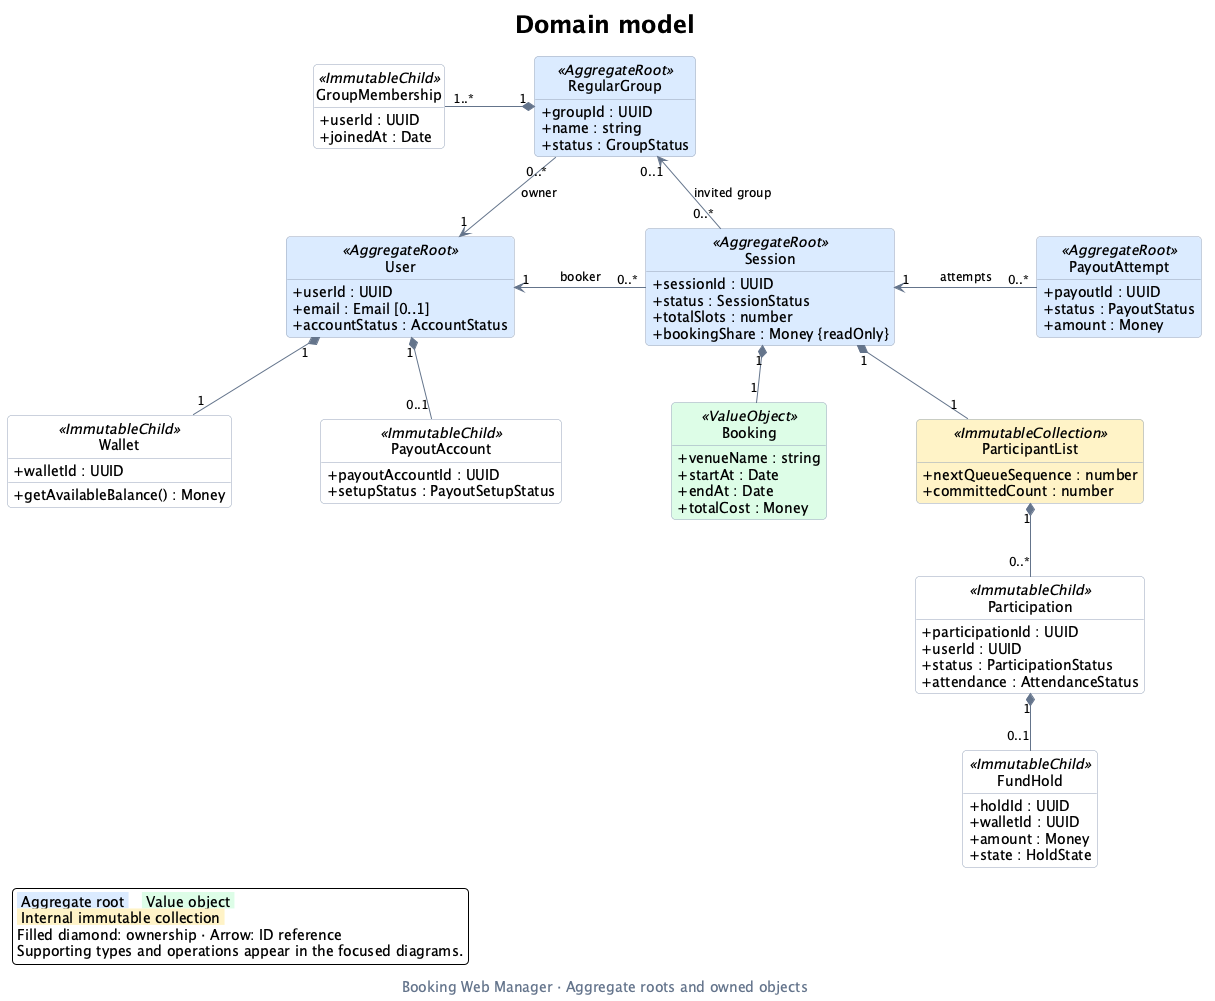

The diagram above was rendered by PlantUML. Its source (embedded in the PNG):
@startuml domain-class-diagram
' Main view: aggregate ownership and the main cross-aggregate references.
' Supporting values, role views, ledger queries and operations are in diagrams/.
title Domain model
caption Booking Web Manager · Aggregate roots and owned objects

top to bottom direction
hide circle
hide empty members
skinparam backgroundColor #FFFFFF
skinparam shadowing false
skinparam roundcorner 8
skinparam defaultFontName SansSerif
skinparam defaultFontSize 14
skinparam titleFontSize 24
skinparam captionFontColor #64748B
skinparam ArrowColor #64748B
skinparam ArrowFontSize 12
skinparam classBorderColor #94A3B8
skinparam classBackgroundColor #FFFFFF
skinparam classBackgroundColor<<AggregateRoot>> #DBEAFE
skinparam classBackgroundColor<<ValueObject>> #DCFCE7
skinparam classBackgroundColor<<ImmutableCollection>> #FEF3C7
skinparam classAttributeIconSize 0
skinparam linetype polyline
skinparam nodesep 90
skinparam ranksep 55

class User <<AggregateRoot>> {
  +userId : UUID
  +email : Email [0..1]
  +accountStatus : AccountStatus
}
class RegularGroup <<AggregateRoot>> {
  +groupId : UUID
  +name : string
  +status : GroupStatus
}
class Session <<AggregateRoot>> {
  +sessionId : UUID
  +status : SessionStatus
  +totalSlots : number
  +bookingShare : Money {readOnly}
}
class PayoutAttempt <<AggregateRoot>> {
  +payoutId : UUID
  +status : PayoutStatus
  +amount : Money
}
class Wallet <<ImmutableChild>> {
  +walletId : UUID
  +getAvailableBalance() : Money
}
class PayoutAccount <<ImmutableChild>> {
  +payoutAccountId : UUID
  +setupStatus : PayoutSetupStatus
}
class GroupMembership <<ImmutableChild>> {
  +userId : UUID
  +joinedAt : Date
}
class Booking <<ValueObject>> {
  +venueName : string
  +startAt : Date
  +endAt : Date
  +totalCost : Money
}
class Participation <<ImmutableChild>> {
  +participationId : UUID
  +userId : UUID
  +status : ParticipationStatus
  +attendance : AttendanceStatus
}
class ParticipantList <<ImmutableCollection>> {
  +nextQueueSequence : number
  +committedCount : number
}
class FundHold <<ImmutableChild>> {
  +holdId : UUID
  +walletId : UUID
  +amount : Money
  +state : HoldState
}

' Keep the aggregate references together; owned children branch downward.
User "1" <-right- "0..*" Session : booker
Session "1" <-right- "0..*" PayoutAttempt : attempts
RegularGroup "0..*" -down-> "1" User : owner
Session "0..*" -up-> "0..1" RegularGroup : invited group

User "1" *-down- "1" Wallet
User "1" *-down- "0..1" PayoutAccount
RegularGroup "1" *-left- "1..*" GroupMembership
Session "1" *-down- "1" Booking
Session "1" *-down- "1" ParticipantList
ParticipantList "1" *-down- "0..*" Participation
Participation "1" *-down- "0..1" FundHold

legend bottom left
  <back:#DBEAFE> Aggregate root </back>   <back:#DCFCE7> Value object </back>
  <back:#FEF3C7> Internal immutable collection </back>
  Filled diamond: ownership · Arrow: ID reference
  Supporting types and operations appear in the focused diagrams.
endlegend
@enduml